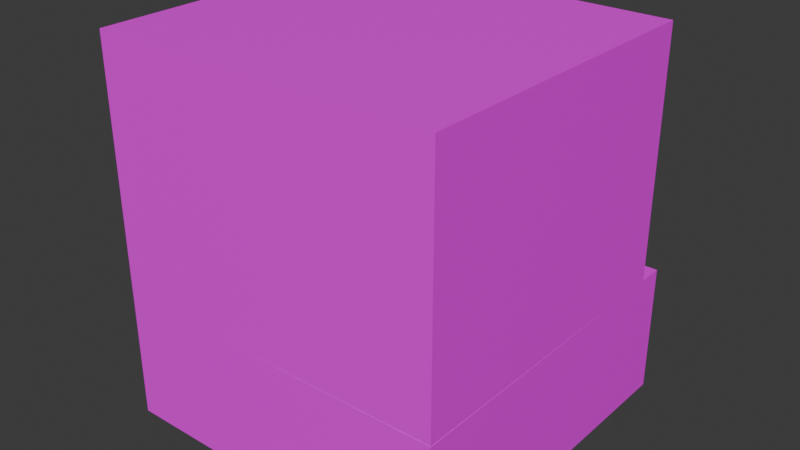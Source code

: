 # Source: proto_printer.blend  (saved by Blender 5.1.30; exported with 4.5.12 LTS)
import bpy
from mathutils import Matrix  # noqa: F401  (used for matrix-valued properties, if any)

bpy.ops.wm.read_factory_settings(use_empty=True)
scene = bpy.context.scene
scene.name = 'Scene'

# ---- collections
col_collection = bpy.data.collections.new('Collection'); scene.collection.children.link(col_collection)

# ---- images (referenced by path relative to the original .blend; pixels are not part of the script)
import os
ASSET_DIR = os.environ.get("B2B_ASSET_DIR", "")  # directory of the original .blend (textures are referenced by path, not embedded)
HERE = os.path.dirname(os.path.abspath(__file__))  # packed textures are extracted next to this script under _unpacked/

def load_image(name, relpath, width, height, colorspace="sRGB"):
    """Load a texture the original file referenced (path relative to the .blend, or extracted next to this script)."""
    p = next((c for c in (os.path.join(HERE, relpath), os.path.join(ASSET_DIR, relpath)) if relpath and os.path.exists(c)), "")
    if p:
        img = bpy.data.images.load(p, check_existing=True)
        img.name = name
    else:  # same state as the original file: an image datablock whose file is absent (Cycles renders it pink)
        img = bpy.data.images.new(name, width, height)
        img.source = "FILE"
        img.filepath = "//" + (relpath or name)
    img.colorspace_settings.name = colorspace
    return img
img_9926_diffuse_jpg = load_image('9926-diffuse.jpg', 'Materials/9926-diffuse.jpg', 1024, 1024, 'sRGB')
img_images_jpg_001 = load_image('images.jpg.001', 'Materials/images.jpg', 1024, 1024, 'sRGB')

# ---- materials (node trees are filled in below, after node groups)
mat_base_top = bpy.data.materials.new('Base Top')
mat_inside = bpy.data.materials.new('Inside')
mat_base_bottom = bpy.data.materials.new('Base Bottom')

# ---- material node trees
mat_base_top.use_nodes = True; mat_base_top.node_tree.nodes.clear()
_N = mat_base_top.node_tree.nodes; _L = mat_base_top.node_tree.links
n0 = _N.new('ShaderNodeBsdfPrincipled'); n0.name = 'Principled BSDF'; n0.location = (-200, 100)
n1 = _N.new('ShaderNodeOutputMaterial'); n1.name = 'Material Output'; n1.location = (200, 100)
n2 = _N.new('ShaderNodeTexImage'); n2.name = 'Image Texture'; n2.location = (-490, 80)
n2.image = img_9926_diffuse_jpg
_L.new(n0.outputs[0], n1.inputs[0])
_L.new(n2.outputs[0], n0.inputs[0])
n1.is_active_output = True
mat_inside.use_nodes = True; mat_inside.node_tree.nodes.clear()
_N = mat_inside.node_tree.nodes; _L = mat_inside.node_tree.links
n0 = _N.new('ShaderNodeBsdfPrincipled'); n0.name = 'Principled BSDF'; n0.location = (-200, 100)
n1 = _N.new('ShaderNodeOutputMaterial'); n1.name = 'Material Output'; n1.location = (200, 100)
n2 = _N.new('ShaderNodeTexImage'); n2.name = 'Image Texture'; n2.location = (-490, 80)
n2.image = img_images_jpg_001
n3 = _N.new('ShaderNodeMapping'); n3.name = 'Mapping'; n3.location = (-680, 40)
n3.inputs[1].default_value = (51.0, 11.4, 0.0)
n3.inputs[2].default_value = (-1.061, 0.274, -1.211)
n3.inputs[3].default_value = (173.3, 89.1, 75.6)
n4 = _N.new('ShaderNodeTexCoord'); n4.name = 'Texture Coordinate'; n4.location = (-870, 60)
_L.new(n0.outputs[0], n1.inputs[0])
_L.new(n2.outputs[0], n0.inputs[0])
_L.new(n3.outputs[0], n2.inputs[0])
_L.new(n4.outputs[2], n3.inputs[0])
n1.is_active_output = True
mat_base_bottom.use_nodes = True; mat_base_bottom.node_tree.nodes.clear()
_N = mat_base_bottom.node_tree.nodes; _L = mat_base_bottom.node_tree.links
n0 = _N.new('ShaderNodeBsdfPrincipled'); n0.name = 'Principled BSDF'; n0.location = (-200, 100)
n1 = _N.new('ShaderNodeOutputMaterial'); n1.name = 'Material Output'; n1.location = (200, 100)
n2 = _N.new('ShaderNodeTexImage'); n2.name = 'Image Texture'; n2.location = (-490, 80)
n2.image = img_9926_diffuse_jpg
_L.new(n0.outputs[0], n1.inputs[0])
_L.new(n2.outputs[0], n0.inputs[0])
n1.is_active_output = True

# ---- world
world_world = bpy.data.worlds.new('World'); scene.world = world_world
world_world.use_nodes = True; world_world.node_tree.nodes.clear()
_N = world_world.node_tree.nodes; _L = world_world.node_tree.links
n0 = _N.new('ShaderNodeOutputWorld'); n0.name = 'World Output'; n0.location = (200, 100)
n1 = _N.new('ShaderNodeBackground'); n1.name = 'Background'; n1.location = (-200, 100)
n1.inputs[0].default_value = (0.05088, 0.05088, 0.05088, 1.0)
_L.new(n1.outputs[0], n0.inputs[0])
n0.is_active_output = True
world_world.color = (0.05088, 0.05088, 0.05088)
world_world.sun_shadow_jitter_overblur = 0.0

# ---- meshes
me_top = bpy.data.meshes.new('Top')
me_top.from_pydata([(-4.353, -4.81, -3.134), (-4.353, -4.81, 3.134), (-3.545, -4.783, -2.325), (-3.545, -4.783, 2.325), (4.353, -4.81, -3.134), (4.353, -4.81, 3.134), (3.545, -4.783, -2.325), (3.545, -4.783, 2.325), (-4.353, 3.198, 3.134), (-4.353, 3.198, -3.134), (4.353, 3.198, -3.134), (4.353, 3.198, 3.134), (-4.353, 3.198, 3.134), (-4.353, 3.198, -3.134), (4.353, 3.198, -3.134), (4.353, 3.198, 3.134), (-4.037, 3.198, 2.817), (-4.037, 3.198, -2.817), (4.037, 3.198, -2.817), (4.037, 3.198, 2.817)], [], [(0, 1, 8, 9), (2, 3, 7, 6), (10, 11, 5, 4), (4, 5, 1, 0), (9, 10, 4, 0), (11, 8, 1, 5), (12, 13, 9, 8), (13, 14, 10, 9), (15, 12, 8, 11), (14, 15, 11, 10), (16, 17, 13, 12), (17, 18, 14, 13), (19, 16, 12, 15), (18, 19, 15, 14), (3, 2, 17, 16), (2, 6, 18, 17), (7, 3, 16, 19), (6, 7, 19, 18)])
me_top.polygons.foreach_set('material_index', [0, 1, 0, 0, 0, 0, 0, 0, 0, 0, 0, 0, 0, 0, 1, 1, 1, 1])
_uv = me_top.uv_layers.new(name='UVMap')
_uv.uv.foreach_set('vector', [0.375, 0.0, 0.625, 0.0, 0.625, 0.25, 0.375, 0.25, 0.4073, 0.2732, 0.5927, 0.2732, 0.5927, 0.4768, 0.4073, 0.4768, 0.375, 0.5, 0.625, 0.5, 0.625, 0.75, 0.375, 0.75, 0.375, 0.75, 0.625, 0.75, 0.625, 1.0, 0.375, 1.0, 0.125, 0.5, 0.375, 0.5, 0.375, 0.75, 0.125, 0.75, 0.625, 0.5, 0.875, 0.5, 0.875, 0.75, 0.625, 0.75, 0.0, 0.0, 0.0, 0.0, 0.0, 0.0, 0.0, 0.0, 0.375, 0.25, 0.375, 0.5, 0.375, 0.5, 0.375, 0.25, 0.625, 0.5, 0.625, 0.25, 0.625, 0.25, 0.625, 0.5, 0.0, 0.0, 0.0, 0.0, 0.0, 0.0, 0.0, 0.0, 0.6124, 0.2591, 0.3876, 0.2591, 0.375, 0.25, 0.625, 0.25, 0.3876, 0.2591, 0.3876, 0.4909, 0.375, 0.5, 0.375, 0.25, 0.6124, 0.4909, 0.6124, 0.2591, 0.625, 0.25, 0.625, 0.5, 0.3876, 0.4909, 0.6124, 0.4909, 0.625, 0.5, 0.375, 0.5, 0.5927, 0.2732, 0.4073, 0.2732, 0.3876, 0.2591, 0.6124, 0.2591, 0.4073, 0.2732, 0.4073, 0.4768, 0.3876, 0.4909, 0.3876, 0.2591, 0.5927, 0.4768, 0.5927, 0.2732, 0.6124, 0.2591, 0.6124, 0.4909, 0.4073, 0.4768, 0.5927, 0.4768, 0.6124, 0.4909, 0.3876, 0.4909])
me_top.materials.append(mat_base_top)
me_top.materials.append(mat_inside)
me_top.update()
me_buttom = bpy.data.meshes.new('Buttom')
me_buttom.from_pydata([(-4.353, -6.554, -1.649), (-4.353, -6.554, 1.649), (-2.818, -2.046, -0.1132), (-2.818, -2.046, 0.1127), (4.353, -6.554, -1.649), (4.359, -6.56, 1.655), (2.817, -2.046, -0.1132), (2.817, -2.046, 0.1127), (-4.353, 1.453, 1.649), (-4.353, 1.453, -1.649), (4.353, 1.453, -1.649), (4.353, 1.453, 1.649), (-4.353, 1.453, 1.649), (-4.353, 1.453, -1.649), (4.353, 1.453, -1.649), (4.353, 1.453, 1.649), (-2.898, 1.453, 0.1929), (-2.898, 1.453, -0.1933), (2.897, 1.453, -0.1933), (2.897, 1.453, 0.1929), (-4.353, 2.121, 1.649), (-4.353, 2.121, -1.649), (4.353, 2.121, -1.649), (4.353, 2.121, 1.649), (-2.898, 2.121, 0.1929), (-2.898, 2.121, -0.1933), (2.897, 2.121, -0.1933), (2.897, 2.121, 0.1929)], [], [(0, 1, 8, 9), (2, 3, 7, 6), (10, 11, 5, 4), (4, 5, 1, 0), (9, 10, 4, 0), (11, 8, 1, 5), (12, 13, 9, 8), (13, 14, 10, 9), (15, 12, 8, 11), (14, 15, 11, 10), (17, 18, 26, 25), (13, 12, 20, 21), (18, 19, 27, 26), (12, 15, 23, 20), (3, 2, 17, 16), (2, 6, 18, 17), (7, 3, 16, 19), (6, 7, 19, 18), (24, 25, 21, 20), (25, 26, 22, 21), (27, 24, 20, 23), (26, 27, 23, 22), (15, 14, 22, 23), (14, 13, 21, 22), (19, 16, 24, 27), (16, 17, 25, 24)])
_uv = me_buttom.uv_layers.new(name='UVMap')
_uv.uv.foreach_set('vector', [0.375, 0.0, 0.625, 0.0, 0.625, 0.25, 0.375, 0.25, 0.4914, 0.2941, 0.5086, 0.2941, 0.5086, 0.4559, 0.4914, 0.4559, 0.375, 0.5, 0.625, 0.5, 0.625, 0.75, 0.375, 0.75, 0.375, 0.75, 0.625, 0.75, 0.625, 1.0, 0.375, 1.0, 0.125, 0.5, 0.375, 0.5, 0.375, 0.75, 0.125, 0.75, 0.625, 0.5, 0.875, 0.5, 0.875, 0.75, 0.625, 0.75, 0.0, 0.0, 0.0, 0.0, 0.0, 0.0, 0.0, 0.0, 0.375, 0.25, 0.375, 0.5, 0.375, 0.5, 0.375, 0.25, 0.625, 0.5, 0.625, 0.25, 0.625, 0.25, 0.625, 0.5, 0.0, 0.0, 0.0, 0.0, 0.0, 0.0, 0.0, 0.0, 0.4854, 0.2918, 0.4854, 0.4582, 0.4854, 0.4582, 0.4854, 0.2918, 0.0, 0.0, 0.0, 0.0, 0.0, 0.0, 0.0, 0.0, 0.4854, 0.4582, 0.5146, 0.4582, 0.5146, 0.4582, 0.4854, 0.4582, 0.625, 0.25, 0.625, 0.5, 0.625, 0.5, 0.625, 0.25, 0.5086, 0.2941, 0.4914, 0.2941, 0.4854, 0.2918, 0.5146, 0.2918, 0.4914, 0.2941, 0.4914, 0.4559, 0.4854, 0.4582, 0.4854, 0.2918, 0.5086, 0.4559, 0.5086, 0.2941, 0.5146, 0.2918, 0.5146, 0.4582, 0.4914, 0.4559, 0.5086, 0.4559, 0.5146, 0.4582, 0.4854, 0.4582, 0.5146, 0.2918, 0.4854, 0.2918, 0.375, 0.25, 0.625, 0.25, 0.4854, 0.2918, 0.4854, 0.4582, 0.375, 0.5, 0.375, 0.25, 0.5146, 0.4582, 0.5146, 0.2918, 0.625, 0.25, 0.625, 0.5, 0.4854, 0.4582, 0.5146, 0.4582, 0.625, 0.5, 0.375, 0.5, 0.0, 0.0, 0.0, 0.0, 0.0, 0.0, 0.0, 0.0, 0.375, 0.5, 0.375, 0.25, 0.375, 0.25, 0.375, 0.5, 0.5146, 0.4582, 0.5146, 0.2918, 0.5146, 0.2918, 0.5146, 0.4582, 0.5146, 0.2918, 0.4854, 0.2918, 0.4854, 0.2918, 0.5146, 0.2918])
_ca = me_buttom.color_attributes.new('Color', 'FLOAT_COLOR', 'POINT')
_ca.data.foreach_set('color', [1.0, 1.0, 1.0, 1.0, 1.0, 1.0, 1.0, 1.0, 1.0, 1.0, 1.0, 1.0, 1.0, 1.0, 1.0, 1.0, 1.0, 1.0, 1.0, 1.0, 1.0, 1.0, 1.0, 1.0, 1.0, 1.0, 1.0, 1.0, 1.0, 1.0, 1.0, 1.0, 1.0, 1.0, 1.0, 1.0, 1.0, 1.0, 1.0, 1.0, 0.0, 0.0, 0.0, 0.0, 0.0, 0.0, 0.0, 0.0, 1.0, 1.0, 1.0, 1.0, 1.0, 1.0, 1.0, 1.0, 0.0, 0.0, 0.0, 0.0, 0.0, 0.0, 0.0, 0.0, 1.0, 1.0, 1.0, 1.0, 1.0, 1.0, 1.0, 1.0, 1.0, 1.0, 1.0, 1.0, 1.0, 1.0, 1.0, 1.0, 1.0, 1.0, 1.0, 1.0, 1.0, 1.0, 1.0, 1.0, 0.0, 0.0, 0.0, 0.0, 0.0, 0.0, 0.0, 0.0, 1.0, 1.0, 1.0, 1.0, 1.0, 1.0, 1.0, 1.0, 1.0, 1.0, 1.0, 1.0, 1.0, 1.0, 1.0, 1.0])
me_buttom.materials.append(mat_base_bottom)
me_buttom.update()

# ---- objects
ob_top = bpy.data.objects.new('Top', me_top)
ob_bottom = bpy.data.objects.new('Bottom', me_buttom)

# ---- transforms, parenting, visibility, modifiers, constraints
ob_top.location = (-3.353, -2.198, 5.429)
ob_bottom.location = (-3.353, -0.4528, 0.649)

# ---- collection membership
col_collection.objects.link(ob_top)
col_collection.objects.link(ob_bottom)

# ---- scene / render settings (as saved in the file)
scene.frame_start = 1; scene.frame_end = 250; scene.frame_set(1)
scene.render.engine = 'BLENDER_EEVEE_NEXT'
scene.render.bake_bias = 0.0
scene.render.bake_samples = 0
scene.cycles.sampling_pattern = 'TABULATED_SOBOL'
scene.eevee.use_volume_custom_range = False
bpy.context.view_layer.update()

# ---- added for rendering (the .blend has no active camera and no usable light): camera, sun
cam_auto = bpy.data.cameras.new('AutoCamera')
cam_auto.lens = 50.0
cam_auto.sensor_width = 36.0
cam_auto.clip_end = 1000.0
ob_auto_camera = bpy.data.objects.new('AutoCamera', cam_auto)
scene.collection.objects.link(ob_auto_camera)
ob_auto_camera.location = (11.0646, -19.9698, 15.313)
ob_auto_camera.rotation_euler = (1.09748, -7.21219e-08, 0.694738)
scene.camera = ob_auto_camera
light_auto_sun = bpy.data.lights.new('AutoSun', 'SUN')
light_auto_sun.energy = 3.0
light_auto_sun.angle = 0.0523599
ob_auto_sun = bpy.data.objects.new('AutoSun', light_auto_sun)
scene.collection.objects.link(ob_auto_sun)
ob_auto_sun.rotation_euler = (0.872665, 0.174533, 0.523599)
bpy.context.view_layer.update()
